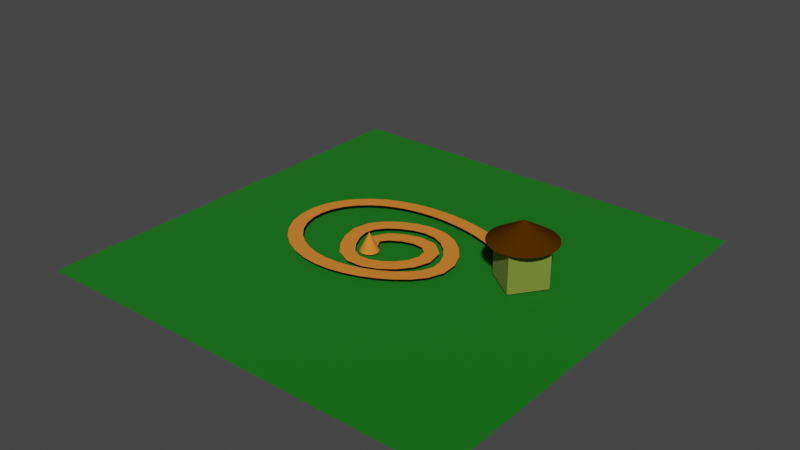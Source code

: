 # Source: map.blend  (saved by Blender 2.90.8; exported with 4.5.12 LTS)
import bpy
from mathutils import Matrix  # noqa: F401  (used for matrix-valued properties, if any)

bpy.ops.wm.read_factory_settings(use_empty=True)
scene = bpy.context.scene
scene.name = 'Scene'

# ---- collections
col_collection = bpy.data.collections.new('Collection'); scene.collection.children.link(col_collection)

# ---- materials (node trees are filled in below, after node groups)
mat_path = bpy.data.materials.new('Path')
mat_path.use_transparent_shadow = False
mat_ground = bpy.data.materials.new('Ground')
mat_ground.use_transparent_shadow = False
mat_roof = bpy.data.materials.new('Roof')
mat_roof.use_transparent_shadow = False
mat_house = bpy.data.materials.new('house')
mat_house.use_transparent_shadow = False

# ---- material node trees
mat_path.use_nodes = True; mat_path.node_tree.nodes.clear()
_N = mat_path.node_tree.nodes; _L = mat_path.node_tree.links
n0 = _N.new('ShaderNodeBsdfPrincipled'); n0.name = 'Principled BSDF'; n0.location = (10, 300)
n0.distribution = 'GGX'
n0.subsurface_method = 'BURLEY'
n0.inputs[0].default_value = (0.8, 0.2169, 0.02076, 1.0)
n0.inputs[2].default_value = 1.0
n0.inputs[3].default_value = 1.45
n0.inputs[27].default_value = (0.0, 0.0, 0.0, 1.0)
n0.inputs[28].default_value = 1.0
n1 = _N.new('ShaderNodeOutputMaterial'); n1.name = 'Material Output'; n1.location = (300, 300)
_L.new(n0.outputs[0], n1.inputs[0])
n1.is_active_output = True
mat_ground.use_nodes = True; mat_ground.node_tree.nodes.clear()
_N = mat_ground.node_tree.nodes; _L = mat_ground.node_tree.links
n0 = _N.new('ShaderNodeBsdfPrincipled'); n0.name = 'Principled BSDF'; n0.location = (10, 300)
n0.distribution = 'GGX'
n0.subsurface_method = 'BURLEY'
n0.inputs[0].default_value = (0.0, 0.1626, 0.001486, 1.0)
n0.inputs[2].default_value = 1.0
n0.inputs[3].default_value = 1.45
n0.inputs[27].default_value = (0.0, 0.0, 0.0, 1.0)
n0.inputs[28].default_value = 1.0
n1 = _N.new('ShaderNodeOutputMaterial'); n1.name = 'Material Output'; n1.location = (300, 300)
_L.new(n0.outputs[0], n1.inputs[0])
n1.is_active_output = True
mat_roof.use_nodes = True; mat_roof.node_tree.nodes.clear()
_N = mat_roof.node_tree.nodes; _L = mat_roof.node_tree.links
n0 = _N.new('ShaderNodeBsdfPrincipled'); n0.name = 'Principled BSDF'; n0.location = (10, 300)
n0.distribution = 'GGX'
n0.subsurface_method = 'BURLEY'
n0.inputs[0].default_value = (0.07036, 0.02416, 0.0, 1.0)
n0.inputs[2].default_value = 1.0
n0.inputs[3].default_value = 1.45
n0.inputs[13].default_value = 0.0
n0.inputs[27].default_value = (0.0, 0.0, 0.0, 1.0)
n0.inputs[28].default_value = 1.0
n1 = _N.new('ShaderNodeOutputMaterial'); n1.name = 'Material Output'; n1.location = (300, 300)
_L.new(n0.outputs[0], n1.inputs[0])
n1.is_active_output = True
mat_house.use_nodes = True; mat_house.node_tree.nodes.clear()
_N = mat_house.node_tree.nodes; _L = mat_house.node_tree.links
n0 = _N.new('ShaderNodeBsdfPrincipled'); n0.name = 'Principled BSDF'; n0.location = (10, 300)
n0.distribution = 'GGX'
n0.subsurface_method = 'BURLEY'
n0.inputs[0].default_value = (0.1888, 0.2462, 0.03397, 1.0)
n0.inputs[2].default_value = 1.0
n0.inputs[3].default_value = 1.45
n0.inputs[27].default_value = (0.0, 0.0, 0.0, 1.0)
n0.inputs[28].default_value = 1.0
n1 = _N.new('ShaderNodeOutputMaterial'); n1.name = 'Material Output'; n1.location = (300, 300)
_L.new(n0.outputs[0], n1.inputs[0])
n1.is_active_output = True

# ---- world
world_world = bpy.data.worlds.new('World'); scene.world = world_world
world_world.use_nodes = True; world_world.node_tree.nodes.clear()
_N = world_world.node_tree.nodes; _L = world_world.node_tree.links
n0 = _N.new('ShaderNodeOutputWorld'); n0.name = 'World Output'; n0.location = (300, 300)
n1 = _N.new('ShaderNodeBackground'); n1.name = 'Background'; n1.location = (10, 300)
n1.inputs[0].default_value = (0.05088, 0.05088, 0.05088, 1.0)
_L.new(n1.outputs[0], n0.inputs[0])
n0.is_active_output = True
world_world.color = (0.05088, 0.05088, 0.05088)
world_world.use_sun_shadow = False
world_world.sun_shadow_jitter_overblur = 0.0

# ---- meshes
me_plane = bpy.data.meshes.new('Plane')
me_plane.from_pydata([(-0.99, -0.99, 0.0), (0.99, -0.99, 0.0), (-0.99, 0.99, 0.0), (0.99, 0.99, 0.0)], [], [(0, 1, 3, 2)])
_uv = me_plane.uv_layers.new(name='UVMap')
_uv.uv.foreach_set('vector', [0.0, 0.0, 1.0, 0.0, 1.0, 1.0, 0.0, 1.0])
me_plane.materials.append(mat_path)
me_plane.use_remesh_fix_poles = True
me_plane.use_remesh_preserve_attributes = False
me_plane.use_mirror_vertex_groups = False
me_plane.update()
me_plane_004 = bpy.data.meshes.new('Plane.004')
me_plane_004.from_pydata([(-1.0, -1.0, 0.0), (1.0, -1.0, 0.0), (-1.0, 1.0, 0.0), (1.0, 1.0, 0.0)], [], [(0, 1, 3, 2)])
_uv = me_plane_004.uv_layers.new(name='UVMap')
_uv.uv.foreach_set('vector', [0.0, 0.0, 1.0, 0.0, 1.0, 1.0, 0.0, 1.0])
me_plane_004.materials.append(mat_ground)
me_plane_004.use_remesh_fix_poles = True
me_plane_004.use_remesh_preserve_attributes = False
me_plane_004.use_mirror_vertex_groups = False
me_plane_004.update()
me_cube_001 = bpy.data.meshes.new('Cube.001')
me_cube_001.from_pydata([(-1.0, -1.0, -1.0), (-1.0, -1.0, 1.0), (-1.0, 1.0, -1.0), (-1.0, 1.0, 1.0), (1.0, -1.0, -1.0), (1.0, -1.0, 1.0), (1.0, 1.0, -1.0), (1.0, 1.0, 1.0), (0.02451, 1.697, 1.103), (0.354, 1.665, 1.103), (0.6708, 1.569, 1.103), (0.9628, 1.413, 1.103), (1.219, 1.203, 1.103), (1.429, 0.9467, 1.103), (1.585, 0.6547, 1.103), (1.681, 0.3379, 1.103), (1.713, 0.008438, 1.103), (1.681, -0.321, 1.103), (1.585, -0.6379, 1.103), (1.429, -0.9299, 1.103), (1.219, -1.186, 1.103), (0.9628, -1.396, 1.103), (0.6708, -1.552, 1.103), (0.354, -1.648, 1.103), (0.02451, -1.68, 1.103), (-0.305, -1.648, 1.103), (-0.6218, -1.552, 1.103), (-0.9138, -1.396, 1.103), (-1.17, -1.186, 1.103), (-1.38, -0.9299, 1.103), (-1.536, -0.6379, 1.103), (-1.632, -0.321, 1.103), (-1.664, 0.008441, 1.103), (-1.632, 0.3379, 1.103), (-1.536, 0.6548, 1.103), (-1.38, 0.9467, 1.103), (-1.17, 1.203, 1.103), (-0.9138, 1.413, 1.103), (-0.6218, 1.569, 1.103), (-0.305, 1.665, 1.103), (0.02451, 0.008438, 2.116)], [], [(0, 1, 3, 2), (2, 3, 7, 6), (6, 7, 5, 4), (4, 5, 1, 0), (2, 6, 4, 0), (7, 3, 1, 5), (8, 40, 9), (9, 40, 10), (10, 40, 11), (11, 40, 12), (12, 40, 13), (13, 40, 14), (14, 40, 15), (15, 40, 16), (16, 40, 17), (17, 40, 18), (18, 40, 19), (19, 40, 20), (20, 40, 21), (21, 40, 22), (22, 40, 23), (23, 40, 24), (24, 40, 25), (25, 40, 26), (26, 40, 27), (27, 40, 28), (28, 40, 29), (29, 40, 30), (30, 40, 31), (31, 40, 32), (32, 40, 33), (33, 40, 34), (34, 40, 35), (35, 40, 36), (36, 40, 37), (37, 40, 38), (8, 9, 10, 11, 12, 13, 14, 15, 16, 17, 18, 19, 20, 21, 22, 23, 24, 25, 26, 27, 28, 29, 30, 31, 32, 33, 34, 35, 36, 37, 38, 39), (38, 40, 39), (39, 40, 8)])
me_cube_001.polygons.foreach_set('material_index', [1, 1, 1, 1, 1, 1, 0, 0, 0, 0, 0, 0, 0, 0, 0, 0, 0, 0, 0, 0, 0, 0, 0, 0, 0, 0, 0, 0, 0, 0, 0, 0, 0, 0, 0, 0, 0, 0, 0])
_uv = me_cube_001.uv_layers.new(name='UVMap')
_uv.uv.foreach_set('vector', [0.375, 0.0, 0.625, 0.0, 0.625, 0.25, 0.375, 0.25, 0.375, 0.25, 0.625, 0.25, 0.625, 0.5, 0.375, 0.5, 0.375, 0.5, 0.625, 0.5, 0.625, 0.75, 0.375, 0.75, 0.375, 0.75, 0.625, 0.75, 0.625, 1.0, 0.375, 1.0, 0.125, 0.5, 0.375, 0.5, 0.375, 0.75, 0.125, 0.75, 0.625, 0.5, 0.875, 0.5, 0.875, 0.75, 0.625, 0.75, 0.25, 0.49, 0.25, 0.25, 0.2968, 0.4854, 0.2968, 0.4854, 0.25, 0.25, 0.3418, 0.4717, 0.3418, 0.4717, 0.25, 0.25, 0.3833, 0.4496, 0.3833, 0.4496, 0.25, 0.25, 0.4197, 0.4197, 0.4197, 0.4197, 0.25, 0.25, 0.4496, 0.3833, 0.4496, 0.3833, 0.25, 0.25, 0.4717, 0.3418, 0.4717, 0.3418, 0.25, 0.25, 0.4854, 0.2968, 0.4854, 0.2968, 0.25, 0.25, 0.49, 0.25, 0.49, 0.25, 0.25, 0.25, 0.4854, 0.2032, 0.4854, 0.2032, 0.25, 0.25, 0.4717, 0.1582, 0.4717, 0.1582, 0.25, 0.25, 0.4496, 0.1167, 0.4496, 0.1167, 0.25, 0.25, 0.4197, 0.08029, 0.4197, 0.08029, 0.25, 0.25, 0.3833, 0.05045, 0.3833, 0.05045, 0.25, 0.25, 0.3418, 0.02827, 0.3418, 0.02827, 0.25, 0.25, 0.2968, 0.01461, 0.2968, 0.01461, 0.25, 0.25, 0.25, 0.01, 0.25, 0.01, 0.25, 0.25, 0.2032, 0.01461, 0.2032, 0.01461, 0.25, 0.25, 0.1582, 0.02827, 0.1582, 0.02827, 0.25, 0.25, 0.1167, 0.05045, 0.1167, 0.05045, 0.25, 0.25, 0.08029, 0.08029, 0.08029, 0.08029, 0.25, 0.25, 0.05045, 0.1167, 0.05045, 0.1167, 0.25, 0.25, 0.02827, 0.1582, 0.02827, 0.1582, 0.25, 0.25, 0.01461, 0.2032, 0.01461, 0.2032, 0.25, 0.25, 0.01, 0.25, 0.01, 0.25, 0.25, 0.25, 0.01461, 0.2968, 0.01461, 0.2968, 0.25, 0.25, 0.02827, 0.3418, 0.02827, 0.3418, 0.25, 0.25, 0.05045, 0.3833, 0.05045, 0.3833, 0.25, 0.25, 0.0803, 0.4197, 0.0803, 0.4197, 0.25, 0.25, 0.1167, 0.4496, 0.1167, 0.4496, 0.25, 0.25, 0.1582, 0.4717, 0.75, 0.49, 0.7968, 0.4854, 0.8418, 0.4717, 0.8833, 0.4496, 0.9197, 0.4197, 0.9496, 0.3833, 0.9717, 0.3418, 0.9854, 0.2968, 0.99, 0.25, 0.9854, 0.2032, 0.9717, 0.1582, 0.9496, 0.1167, 0.9197, 0.08029, 0.8833, 0.05045, 0.8418, 0.02827, 0.7968, 0.01461, 0.75, 0.01, 0.7032, 0.01461, 0.6582, 0.02827, 0.6167, 0.05045, 0.5803, 0.08029, 0.5504, 0.1167, 0.5283, 0.1582, 0.5146, 0.2032, 0.51, 0.25, 0.5146, 0.2968, 0.5283, 0.3418, 0.5504, 0.3833, 0.5803, 0.4197, 0.6167, 0.4496, 0.6582, 0.4717, 0.7032, 0.4854, 0.1582, 0.4717, 0.25, 0.25, 0.2032, 0.4854, 0.2032, 0.4854, 0.25, 0.25, 0.25, 0.49])
me_cube_001.materials.append(mat_roof)
me_cube_001.materials.append(mat_house)
me_cube_001.use_remesh_fix_poles = True
me_cube_001.use_remesh_preserve_attributes = False
me_cube_001.use_mirror_vertex_groups = False
me_cube_001.update()
me_cone = bpy.data.meshes.new('Cone')
me_cone.from_pydata([(0.0, 1.0, -1.0), (0.1951, 0.9808, -1.0), (0.3827, 0.9239, -1.0), (0.5556, 0.8315, -1.0), (0.7071, 0.7071, -1.0), (0.8315, 0.5556, -1.0), (0.9239, 0.3827, -1.0), (0.9808, 0.1951, -1.0), (1.0, 7.55e-08, -1.0), (0.9808, -0.1951, -1.0), (0.9239, -0.3827, -1.0), (0.8315, -0.5556, -1.0), (0.7071, -0.7071, -1.0), (0.5556, -0.8315, -1.0), (0.3827, -0.9239, -1.0), (0.1951, -0.9808, -1.0), (-3.258e-07, -1.0, -1.0), (-0.1951, -0.9808, -1.0), (-0.3827, -0.9239, -1.0), (-0.5556, -0.8315, -1.0), (-0.7071, -0.7071, -1.0), (-0.8315, -0.5556, -1.0), (-0.9239, -0.3827, -1.0), (-0.9808, -0.1951, -1.0), (-1.0, 9.656e-07, -1.0), (-0.9808, 0.1951, -1.0), (-0.9239, 0.3827, -1.0), (-0.8315, 0.5556, -1.0), (-0.7071, 0.7071, -1.0), (-0.5556, 0.8315, -1.0), (-0.3827, 0.9239, -1.0), (-0.1951, 0.9808, -1.0), (0.0, 0.0, 1.0)], [], [(0, 32, 1), (1, 32, 2), (2, 32, 3), (3, 32, 4), (4, 32, 5), (5, 32, 6), (6, 32, 7), (7, 32, 8), (8, 32, 9), (9, 32, 10), (10, 32, 11), (11, 32, 12), (12, 32, 13), (13, 32, 14), (14, 32, 15), (15, 32, 16), (16, 32, 17), (17, 32, 18), (18, 32, 19), (19, 32, 20), (20, 32, 21), (21, 32, 22), (22, 32, 23), (23, 32, 24), (24, 32, 25), (25, 32, 26), (26, 32, 27), (27, 32, 28), (28, 32, 29), (29, 32, 30), (0, 1, 2, 3, 4, 5, 6, 7, 8, 9, 10, 11, 12, 13, 14, 15, 16, 17, 18, 19, 20, 21, 22, 23, 24, 25, 26, 27, 28, 29, 30, 31), (30, 32, 31), (31, 32, 0)])
_uv = me_cone.uv_layers.new(name='UVMap')
_uv.uv.foreach_set('vector', [0.25, 0.49, 0.25, 0.25, 0.2968, 0.4854, 0.2968, 0.4854, 0.25, 0.25, 0.3418, 0.4717, 0.3418, 0.4717, 0.25, 0.25, 0.3833, 0.4496, 0.3833, 0.4496, 0.25, 0.25, 0.4197, 0.4197, 0.4197, 0.4197, 0.25, 0.25, 0.4496, 0.3833, 0.4496, 0.3833, 0.25, 0.25, 0.4717, 0.3418, 0.4717, 0.3418, 0.25, 0.25, 0.4854, 0.2968, 0.4854, 0.2968, 0.25, 0.25, 0.49, 0.25, 0.49, 0.25, 0.25, 0.25, 0.4854, 0.2032, 0.4854, 0.2032, 0.25, 0.25, 0.4717, 0.1582, 0.4717, 0.1582, 0.25, 0.25, 0.4496, 0.1167, 0.4496, 0.1167, 0.25, 0.25, 0.4197, 0.08029, 0.4197, 0.08029, 0.25, 0.25, 0.3833, 0.05045, 0.3833, 0.05045, 0.25, 0.25, 0.3418, 0.02827, 0.3418, 0.02827, 0.25, 0.25, 0.2968, 0.01461, 0.2968, 0.01461, 0.25, 0.25, 0.25, 0.01, 0.25, 0.01, 0.25, 0.25, 0.2032, 0.01461, 0.2032, 0.01461, 0.25, 0.25, 0.1582, 0.02827, 0.1582, 0.02827, 0.25, 0.25, 0.1167, 0.05045, 0.1167, 0.05045, 0.25, 0.25, 0.08029, 0.08029, 0.08029, 0.08029, 0.25, 0.25, 0.05045, 0.1167, 0.05045, 0.1167, 0.25, 0.25, 0.02827, 0.1582, 0.02827, 0.1582, 0.25, 0.25, 0.01461, 0.2032, 0.01461, 0.2032, 0.25, 0.25, 0.01, 0.25, 0.01, 0.25, 0.25, 0.25, 0.01461, 0.2968, 0.01461, 0.2968, 0.25, 0.25, 0.02827, 0.3418, 0.02827, 0.3418, 0.25, 0.25, 0.05045, 0.3833, 0.05045, 0.3833, 0.25, 0.25, 0.08029, 0.4197, 0.08029, 0.4197, 0.25, 0.25, 0.1167, 0.4496, 0.1167, 0.4496, 0.25, 0.25, 0.1582, 0.4717, 0.75, 0.49, 0.7968, 0.4854, 0.8418, 0.4717, 0.8833, 0.4496, 0.9197, 0.4197, 0.9496, 0.3833, 0.9717, 0.3418, 0.9854, 0.2968, 0.99, 0.25, 0.9854, 0.2032, 0.9717, 0.1582, 0.9496, 0.1167, 0.9197, 0.08029, 0.8833, 0.05045, 0.8418, 0.02827, 0.7968, 0.01461, 0.75, 0.01, 0.7032, 0.01461, 0.6582, 0.02827, 0.6167, 0.05045, 0.5803, 0.08029, 0.5504, 0.1167, 0.5283, 0.1582, 0.5146, 0.2032, 0.51, 0.25, 0.5146, 0.2968, 0.5283, 0.3418, 0.5504, 0.3833, 0.5803, 0.4197, 0.6167, 0.4496, 0.6582, 0.4717, 0.7032, 0.4854, 0.1582, 0.4717, 0.25, 0.25, 0.2032, 0.4854, 0.2032, 0.4854, 0.25, 0.25, 0.25, 0.49])
me_cone.materials.append(mat_path)
me_cone.use_remesh_fix_poles = True
me_cone.use_remesh_preserve_attributes = False
me_cone.use_mirror_vertex_groups = False
me_cone.update()

# ---- curves / text
cu_nurbspath = bpy.data.curves.new('NurbsPath', 'CURVE')
cu_nurbspath.dimensions = '3D'
_sp = cu_nurbspath.splines.new('NURBS'); _sp.points.add(16)
_sp.points.foreach_set('co', [-3.909, -1.027, 2.474, 1.0, -5.563, 0.6269, 2.474, 1.0, 2.514, 6.404, 2.474, 1.0, 7.668, -1.249, 2.474, 1.0, -2.818, -8.088, 2.474, 1.0, -6.31, -3.122, 2.474, 1.0, -8.499, 1.803, 2.474, 1.0, -4.121, 5.634, 2.474, 1.0, 2.584, 7.781, 2.474, 1.0, 8.604, 0.6664, 2.474, 1.0, 6.962, -5.354, 2.474, 1.0, -8.362, -12.47, 2.474, 1.0, -20.95, 0.1191, 2.474, 1.0, -7.815, 16.54, 2.474, 1.0, 18.38, 7.627, 2.474, 1.0, 17.08, -1.982, 2.474, 1.0, 20.38, -13.92, 2.474, 1.0])
_sp.order_u = 5
_sp.order_v = 0
_sp.use_endpoint_u = True
_sp.use_smooth = False
cu_nurbspath.use_path = True
cu_nurbspath.use_path_clamp = True
cu_nurbspath.fill_mode = 'FULL'

# ---- objects
ob_nurbspath = bpy.data.objects.new('NurbsPath', cu_nurbspath)
ob_path = bpy.data.objects.new('Path', me_plane)
ob_ground = bpy.data.objects.new('Ground', me_plane_004)
ob_house = bpy.data.objects.new('House', me_cube_001)
ob_spawn = bpy.data.objects.new('Spawn', me_cone)

# ---- transforms, parenting, visibility, modifiers, constraints
ob_nurbspath.location = (0.0, 0.0, 0.0)
ob_nurbspath.scale = (1.0, 1.0, 0.4)
ob_nurbspath.lineart.crease_threshold = 0.0
ob_path.location = (0.0, 0.0, 0.0)
ob_path.lineart.crease_threshold = 0.0
_m = ob_path.modifiers.new('Array', 'ARRAY')
_m.fit_type = 'FIT_CURVE'
_m.curve = ob_nurbspath
_m.constant_offset_displace = (0.0, 0.0, 0.0)
_m = ob_path.modifiers.new('Curve', 'CURVE')
_m.object = ob_nurbspath
ob_ground.location = (0.0, 0.0, 0.0)
ob_ground.rotation_euler = (3.142, 0.0, 0.0)
ob_ground.scale = (-30.24, -30.24, -30.24)
ob_ground.lineart.crease_threshold = 0.0
_m = ob_ground.modifiers.new('ParticleSettings', 'PARTICLE_SYSTEM')
ob_house.location = (15.77, 3.981, 3.0)
ob_house.rotation_euler = (0.0, -0.0, -0.6275)
ob_house.scale = (2.7, 2.7, 2.7)
ob_house.lineart.crease_threshold = 0.0
ob_spawn.location = (-3.448, -1.939, 1.689)
ob_spawn.scale = (1.3, 1.3, 1.3)
ob_spawn.lineart.crease_threshold = 0.0

# ---- collection membership
col_collection.objects.link(ob_nurbspath)
col_collection.objects.link(ob_path)
col_collection.objects.link(ob_ground)
col_collection.objects.link(ob_house)
col_collection.objects.link(ob_spawn)

# ---- scene / render settings (as saved in the file)
scene.frame_start = 1; scene.frame_end = 250; scene.frame_set(1)
scene.render.engine = 'BLENDER_EEVEE_NEXT'
scene.cycles.use_denoising = False
scene.cycles.samples = 128
scene.cycles.sampling_pattern = 'TABULATED_SOBOL'
scene.cycles.use_adaptive_sampling = False
scene.cycles.use_light_tree = False
scene.view_settings.view_transform = 'Filmic'
bpy.context.view_layer.update()

# ---- added for rendering (the .blend has no active camera and no usable light): camera, sun
cam_auto = bpy.data.cameras.new('AutoCamera')
cam_auto.lens = 50.0
cam_auto.sensor_width = 36.0
cam_auto.clip_end = 1396.02
ob_auto_camera = bpy.data.objects.new('AutoCamera', cam_auto)
scene.collection.objects.link(ob_auto_camera)
ob_auto_camera.location = (79.5456, -95.4547, 67.9933)
ob_auto_camera.rotation_euler = (1.09748, -7.21219e-08, 0.694738)
scene.camera = ob_auto_camera
light_auto_sun = bpy.data.lights.new('AutoSun', 'SUN')
light_auto_sun.energy = 3.0
light_auto_sun.angle = 0.0523599
ob_auto_sun = bpy.data.objects.new('AutoSun', light_auto_sun)
scene.collection.objects.link(ob_auto_sun)
ob_auto_sun.rotation_euler = (0.872665, 0.174533, 0.523599)
bpy.context.view_layer.update()
